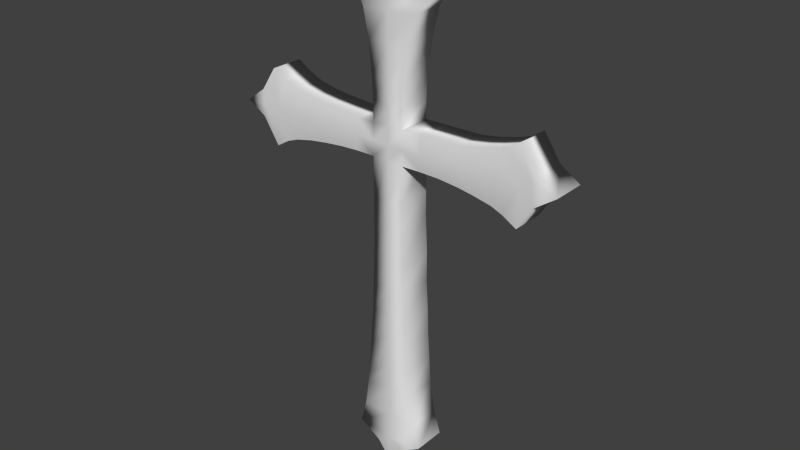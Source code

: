 # Source: Cruz.blend  (saved by Blender 2.74.0; exported with 4.5.12 LTS)
import bpy
from mathutils import Matrix  # noqa: F401  (used for matrix-valued properties, if any)

bpy.ops.wm.read_factory_settings(use_empty=True)
scene = bpy.context.scene
scene.name = 'Scene'

# ---- collections
col_collection_1 = bpy.data.collections.new('Collection 1'); scene.collection.children.link(col_collection_1)

# ---- world
world_world = bpy.data.worlds.new('World'); scene.world = world_world
world_world.color = (0.05088, 0.05088, 0.05088)
world_world.use_sun_shadow = False
world_world.sun_shadow_jitter_overblur = 0.0
world_world.cycles.sampling_method = 'MANUAL'
world_world.cycles.sample_map_resolution = 256

# ---- meshes
me_cube_001 = bpy.data.meshes.new('Cube.001')
me_cube_001.from_pydata([(-0.7285, -0.3513, -0.9266), (-0.819, -0.3513, 0.9161), (-0.7285, 0.3513, -0.9266), (-0.819, 0.3513, 0.9161), (0.7285, -0.3513, -0.9266), (0.7285, -0.3513, 0.9231), (0.7285, 0.3513, -0.9266), (0.7285, 0.3513, 0.9231), (-0.8643, -0.3513, -0.04194), (-0.8643, 0.3513, -0.04194), (0.7738, 0.3513, 0.03845), (0.7738, -0.3513, 0.03845), (-0.8643, -0.3513, 0.0955), (-0.8643, -0.3513, 0.2695), (-0.8403, -0.3513, 0.3924), (-0.8643, -0.3513, 0.4813), (-0.9095, -0.3513, 0.5539), (-1.063, -0.3513, 0.679), (-1.362, -0.3513, 0.7866), (-1.905, -0.3513, 0.8628), (-1.905, 0.3513, 0.8628), (-1.362, 0.3513, 0.7866), (-1.063, 0.3513, 0.679), (-0.9095, 0.3513, 0.5539), (-0.8643, 0.3513, 0.4813), (-0.8403, 0.3513, 0.3924), (-0.8643, 0.3513, 0.2695), (-0.8643, 0.3513, 0.0955), (1.905, 0.3513, 0.8593), (1.362, 0.3513, 0.7936), (1.0, 0.3513, 0.679), (0.7738, 0.3513, 0.5469), (0.7285, 0.3513, 0.4638), (0.7463, 0.3513, 0.396), (0.7738, 0.3513, 0.266), (0.7738, 0.3513, 0.1304), (1.905, -0.3513, 0.8593), (1.362, -0.3513, 0.7936), (1.0, -0.3513, 0.679), (0.7738, -0.3513, 0.5469), (0.7285, -0.3513, 0.4638), (0.7463, -0.3513, 0.396), (0.7738, -0.3513, 0.266), (0.7738, -0.3513, 0.1304), (-0.9095, 0.3513, -0.1531), (-0.9548, 0.3513, -0.2397), (-1.0, 0.3513, -0.3333), (-1.136, 0.3513, -0.4829), (-1.271, 0.3513, -0.6255), (-1.362, 0.3513, -0.6772), (-1.543, 0.3513, -0.7778), (-1.86, 0.3513, -0.8714), (0.8643, 0.3513, -0.1111), (0.8643, 0.3513, -0.2222), (0.9548, 0.3513, -0.3403), (1.0, 0.3513, -0.4444), (1.09, 0.3513, -0.5521), (1.181, 0.3513, -0.6597), (1.452, 0.3513, -0.7848), (1.814, 0.3513, -0.8749), (0.8643, -0.3513, -0.1111), (0.8643, -0.3513, -0.2222), (0.9548, -0.3513, -0.3403), (1.0, -0.3513, -0.4444), (1.09, -0.3513, -0.5521), (1.181, -0.3513, -0.6597), (1.452, -0.3513, -0.7848), (1.814, -0.3513, -0.8749), (-1.86, -0.3513, -0.8714), (-1.543, -0.3513, -0.7778), (-1.362, -0.3513, -0.6772), (-1.271, -0.3513, -0.6255), (-1.136, -0.3513, -0.4829), (-1.0, -0.3513, -0.3333), (-0.9548, -0.3513, -0.2397), (-0.9095, -0.3513, -0.1531), (0.0, 0.3513, 1.0), (0.0, 0.3513, -1.0), (0.0, -0.3513, 1.0), (0.0, -0.3513, -1.0), (0.0, -0.3513, 9.313e-10), (0.0, 0.3513, 9.313e-10), (0.0, 0.3513, 0.9012), (0.0, 0.3513, 0.7901), (0.0, 0.3513, 0.679), (0.0, 0.3513, 0.5679), (0.0, 0.3513, 0.4568), (-0.02262, 0.3513, 0.3981), (-0.04524, 0.3513, 0.2678), (0.0, 0.3513, 0.1235), (0.0, -0.3513, 0.9012), (0.0, -0.3513, 0.7901), (0.0, -0.3513, 0.679), (0.0, -0.3513, 0.5679), (0.0, -0.3513, 0.4568), (-0.02262, -0.3513, 0.3981), (-0.04524, -0.3513, 0.2678), (0.0, -0.3513, 0.1235), (0.0, -0.3513, -0.1111), (0.0, -0.3513, -0.2222), (0.0, -0.3513, -0.3333), (0.0, -0.3513, -0.4444), (0.0, -0.3513, -0.5556), (0.0, -0.3513, -0.6667), (0.0, -0.3513, -0.7778), (0.0, -0.3513, -0.8889), (0.0, 0.3513, -0.1111), (0.0, 0.3513, -0.2222), (0.0, 0.3513, -0.3333), (0.0, 0.3513, -0.4444), (0.0, 0.3513, -0.5556), (0.0, 0.3513, -0.6667), (0.0, 0.3513, -0.7778), (0.0, 0.3513, -0.8889), (7.615, 0.3513, 0.383), (7.493, 0.3513, 0.2723), (7.615, -0.3513, 0.383), (7.493, -0.3513, 0.2723), (1.75, -0.3513, 0.3973), (2.754, -0.3513, 0.3986), (3.759, -0.3513, 0.3998), (4.696, -0.3513, 0.4126), (5.484, -0.3513, 0.4281), (6.205, -0.3513, 0.446), (6.794, -0.3513, 0.4768), (6.794, 0.3513, 0.4768), (6.205, 0.3513, 0.446), (5.484, 0.3513, 0.4281), (4.696, 0.3513, 0.4126), (3.759, 0.3513, 0.3998), (2.754, 0.3513, 0.3986), (1.75, 0.3513, 0.3973), (1.778, 0.3513, 0.2673), (2.765, 0.3513, 0.266), (3.803, 0.3513, 0.2583), (4.607, 0.3513, 0.248), (5.495, 0.3513, 0.2338), (6.1, 0.3513, 0.2145), (6.771, 0.3513, 0.1837), (6.771, -0.3513, 0.1837), (6.1, -0.3513, 0.2145), (5.495, -0.3513, 0.2338), (4.607, -0.3513, 0.248), (3.803, -0.3513, 0.2583), (2.765, -0.3513, 0.266), (1.778, -0.3513, 0.2673), (-0.8643, -0.3513, 0.3282), (-0.8643, 0.3513, 0.3282), (0.7616, 0.3513, 0.3237), (0.7616, -0.3513, 0.3237), (-0.0352, -0.3513, 0.3256), (-0.0352, 0.3513, 0.3256), (8.611, 0.3513, 0.3326), (8.611, -0.3513, 0.3326), (1.766, 0.3513, 0.325), (2.77, 0.3513, 0.3263), (3.774, 0.3513, 0.3275), (4.748, 0.3513, 0.3339), (5.657, 0.3513, 0.3415), (6.786, 0.3513, 0.3313), (7.355, 0.3513, 0.3645), (1.766, -0.3513, 0.325), (2.77, -0.3513, 0.3263), (3.774, -0.3513, 0.3275), (4.748, -0.3513, 0.3339), (5.657, -0.3513, 0.3415), (6.786, -0.3513, 0.3313), (7.355, -0.3513, 0.3645), (-8.72, -0.3513, 0.3282), (-7.69, -0.3513, 0.3868), (-8.72, 0.3513, 0.3282), (-7.714, 0.3513, 0.2825), (-7.69, 0.3513, 0.3868), (-7.714, -0.3513, 0.2825), (-1.774, -0.3513, 0.3282), (-2.756, -0.3513, 0.3282), (-3.738, -0.3513, 0.3282), (-4.72, -0.3513, 0.3282), (-5.702, -0.3513, 0.3282), (-6.684, -0.3513, 0.3282), (-7.666, -0.3513, 0.3282), (-6.876, -0.3513, 0.1826), (-6.205, -0.3513, 0.214), (-5.559, -0.3513, 0.2325), (-4.696, -0.3513, 0.2473), (-3.69, -0.3513, 0.2584), (-2.756, -0.3513, 0.2658), (-1.774, -0.3513, 0.2695), (-1.774, 0.3513, 0.3282), (-2.756, 0.3513, 0.3282), (-3.738, 0.3513, 0.3282), (-4.72, 0.3513, 0.3282), (-5.702, 0.3513, 0.3282), (-6.684, 0.3513, 0.3282), (-7.666, 0.3513, 0.3282), (-6.9, 0.3513, 0.4793), (-6.277, 0.3513, 0.4479), (-5.511, 0.3513, 0.422), (-4.648, 0.3513, 0.4072), (-3.786, 0.3513, 0.3998), (-2.732, 0.3513, 0.3942), (-1.726, 0.3513, 0.3905), (-6.9, -0.3513, 0.4793), (-6.277, -0.3513, 0.4479), (-5.511, -0.3513, 0.422), (-4.648, -0.3513, 0.4072), (-3.786, -0.3513, 0.3998), (-2.732, -0.3513, 0.3942), (-1.726, -0.3513, 0.3905), (-6.876, 0.3513, 0.1826), (-6.205, 0.3513, 0.214), (-5.559, 0.3513, 0.2325), (-4.696, 0.3513, 0.2473), (-3.69, 0.3513, 0.2584), (-2.756, 0.3513, 0.2658), (-1.774, 0.3513, 0.2695)], [], [(68, 51, 2, 0), (113, 59, 6, 77), (59, 67, 4, 6), (105, 68, 0, 79), (79, 77, 6, 4), (78, 76, 3, 1), (97, 12, 8, 80), (35, 43, 11, 10), (89, 35, 10, 81), (12, 27, 9, 8), (1, 3, 20, 19), (19, 20, 21, 18), (18, 21, 22, 17), (17, 22, 23, 16), (16, 23, 24, 15), (15, 24, 25, 14), (195, 194, 172), (13, 26, 27, 12), (7, 82, 76), (82, 28, 29, 83), (83, 29, 30, 84), (84, 30, 31, 85), (85, 31, 32, 86), (86, 32, 33, 87), (151, 148, 34, 88), (88, 34, 35, 89), (7, 5, 36, 28), (28, 36, 37, 29), (29, 37, 38, 30), (30, 38, 39, 31), (31, 39, 40, 32), (32, 40, 41, 33), (125, 124, 116, 114), (34, 42, 43, 35), (90, 19, 18, 91), (91, 18, 17, 92), (92, 17, 16, 93), (93, 16, 15, 94), (94, 15, 14, 95), (150, 146, 13, 96), (96, 13, 12, 97), (80, 8, 75, 98), (98, 75, 74, 99), (99, 74, 73, 100), (100, 73, 72, 101), (101, 72, 71, 102), (102, 71, 70, 103), (103, 70, 69, 104), (104, 69, 68, 105), (10, 11, 60, 52), (52, 60, 61, 53), (53, 61, 62, 54), (54, 62, 63, 55), (55, 63, 64, 56), (56, 64, 65, 57), (57, 65, 66, 58), (58, 66, 67, 59), (81, 10, 52, 106), (106, 52, 53, 107), (107, 53, 54, 108), (108, 54, 55, 109), (109, 55, 56, 110), (110, 56, 57, 111), (111, 57, 58, 112), (112, 58, 59, 113), (8, 9, 44, 75), (75, 44, 45, 74), (74, 45, 46, 73), (73, 46, 47, 72), (72, 47, 48, 71), (71, 48, 49, 70), (70, 49, 50, 69), (69, 50, 51, 68), (50, 112, 113, 51), (49, 111, 112, 50), (48, 110, 111, 49), (47, 109, 110, 48), (46, 108, 109, 47), (45, 107, 108, 46), (44, 106, 107, 45), (9, 81, 106, 44), (66, 104, 105, 67), (65, 103, 104, 66), (64, 102, 103, 65), (63, 101, 102, 64), (62, 100, 101, 63), (61, 99, 100, 62), (60, 98, 99, 61), (11, 80, 98, 60), (42, 96, 97, 43), (149, 150, 96, 42), (40, 94, 95, 41), (39, 93, 94, 40), (38, 92, 93, 39), (37, 91, 92, 38), (36, 90, 91, 37), (5, 78, 90, 36), (26, 88, 89, 27), (147, 151, 88, 26), (24, 86, 87, 25), (23, 85, 86, 24), (22, 84, 85, 23), (21, 83, 84, 22), (20, 82, 83, 21), (3, 76, 82, 20), (27, 89, 81, 9), (43, 97, 80, 11), (5, 7, 76, 78), (0, 2, 77, 79), (79, 4, 105), (77, 2, 113), (1, 19, 90), (1, 90, 78), (51, 113, 2), (67, 105, 4), (28, 82, 7), (152, 153, 117, 115), (139, 138, 115, 117), (167, 139, 117, 153), (160, 125, 114, 152), (148, 33, 131, 154), (154, 131, 130, 155), (155, 130, 129, 156), (156, 129, 128, 157), (157, 128, 127, 158), (158, 127, 126, 159), (159, 126, 125, 160), (149, 42, 145, 161), (161, 145, 144, 162), (162, 144, 143, 163), (163, 143, 142, 164), (164, 142, 141, 165), (165, 141, 140, 166), (166, 140, 139, 167), (42, 34, 132, 145), (145, 132, 133, 144), (144, 133, 134, 143), (143, 134, 135, 142), (142, 135, 136, 141), (141, 136, 137, 140), (140, 137, 138, 139), (33, 41, 118, 131), (131, 118, 119, 130), (130, 119, 120, 129), (129, 120, 121, 128), (128, 121, 122, 127), (127, 122, 123, 126), (126, 123, 124, 125), (123, 166, 167, 124), (122, 165, 166, 123), (121, 164, 165, 122), (120, 163, 164, 121), (119, 162, 163, 120), (118, 161, 162, 119), (41, 149, 161, 118), (137, 159, 160, 138), (136, 158, 159, 137), (135, 157, 158, 136), (134, 156, 157, 135), (133, 155, 156, 134), (132, 154, 155, 133), (34, 148, 154, 132), (152, 115, 160), (124, 167, 116), (114, 116, 153, 152), (25, 87, 151, 147), (41, 95, 150, 149), (95, 14, 146, 150), (87, 33, 148, 151), (168, 173, 180), (138, 160, 115), (153, 116, 167), (168, 170, 171, 173), (169, 172, 170, 168), (202, 195, 172, 169), (209, 181, 173, 171), (194, 209, 171, 170), (180, 202, 169, 168), (146, 14, 208, 174), (174, 208, 207, 175), (175, 207, 206, 176), (176, 206, 205, 177), (177, 205, 204, 178), (178, 204, 203, 179), (179, 203, 202, 180), (147, 26, 215, 188), (188, 215, 214, 189), (189, 214, 213, 190), (190, 213, 212, 191), (191, 212, 211, 192), (192, 211, 210, 193), (193, 210, 209, 194), (26, 13, 187, 215), (215, 187, 186, 214), (214, 186, 185, 213), (213, 185, 184, 212), (212, 184, 183, 211), (211, 183, 182, 210), (210, 182, 181, 209), (14, 25, 201, 208), (208, 201, 200, 207), (207, 200, 199, 206), (206, 199, 198, 205), (205, 198, 197, 204), (204, 197, 196, 203), (203, 196, 195, 202), (13, 146, 174, 187), (187, 174, 175, 186), (186, 175, 176, 185), (185, 176, 177, 184), (184, 177, 178, 183), (183, 178, 179, 182), (182, 179, 180, 181), (25, 147, 188, 201), (201, 188, 189, 200), (200, 189, 190, 199), (199, 190, 191, 198), (198, 191, 192, 197), (197, 192, 193, 196), (196, 193, 194, 195), (173, 181, 180), (170, 172, 194)])
me_cube_001.polygons.foreach_set('use_smooth', [True] * 222)
_uv = me_cube_001.uv_layers.new(name='UVMap')
_uv.uv.foreach_set('vector', [0.7021, 0.06433, 0.7269, 0.04125, 0.769, 0.06468, 0.7552, 0.09924, 0.3387, 0.4585, 0.3284, 0.6279, 0.3273, 0.5272, 0.32, 0.4602, 0.864, 0.1319, 0.8474, 0.1261, 0.8239, 0.1181, 0.8424, 0.09023, 0.2649, 0.4076, 0.2324, 0.5765, 0.241, 0.4727, 0.2369, 0.405, 0.7923, 0.108, 0.8049, 0.07443, 0.8424, 0.09023, 0.8239, 0.1181, 0.8311, 0.2141, 0.8299, 0.2202, 0.8207, 0.2181, 0.8234, 0.2124, 0.5201, 0.4312, 0.4959, 0.5088, 0.4612, 0.5056, 0.4889, 0.4283, 0.8318, 0.1918, 0.7903, 0.1927, 0.7906, 0.186, 0.8317, 0.1876, 0.5091, 0.443, 0.5049, 0.5153, 0.4894, 0.5167, 0.4883, 0.4449, 0.6783, 0.02236, 0.6866, 0.002378, 0.6913, 0.004688, 0.6815, 0.02313, 0.8234, 0.2124, 0.8207, 0.2181, 0.8176, 0.2123, 0.8179, 0.2117, 0.8179, 0.2117, 0.8176, 0.2123, 0.8173, 0.2122, 0.8187, 0.2117, 0.8187, 0.2117, 0.8173, 0.2122, 0.816, 0.2121, 0.8186, 0.2106, 0.8186, 0.2106, 0.816, 0.2121, 0.8144, 0.2119, 0.8183, 0.2094, 0.8183, 0.2094, 0.8144, 0.2119, 0.8128, 0.2116, 0.8175, 0.2089, 0.8175, 0.2089, 0.8128, 0.2116, 0.8111, 0.2111, 0.8166, 0.2082, 0.617, -0.2076, 0.5969, -0.2769, 0.607, -0.28, 0.6748, 0.02174, 0.6803, 5.918e-05, 0.6866, 0.002378, 0.6783, 0.02236, 0.6386, 0.4989, 0.64, 0.4312, 0.6567, 0.4297, 0.64, 0.4312, 0.6197, 0.6099, 0.6124, 0.5601, 0.6213, 0.4329, 0.6213, 0.4329, 0.6124, 0.5601, 0.5957, 0.5281, 0.6026, 0.4346, 0.6026, 0.4346, 0.5957, 0.5281, 0.575, 0.5089, 0.5839, 0.4363, 0.5839, 0.4363, 0.575, 0.5089, 0.5613, 0.506, 0.5652, 0.4379, 0.5652, 0.4379, 0.5613, 0.506, 0.5498, 0.5087, 0.5555, 0.4367, 0.5434, 0.4367, 0.5375, 0.5112, 0.5277, 0.5132, 0.5337, 0.4366, 0.5337, 0.4366, 0.5277, 0.5132, 0.5049, 0.5153, 0.5091, 0.443, 0.8369, 0.2198, 0.8375, 0.214, 0.8636, 0.2146, 0.8444, 0.2207, 0.8444, 0.2207, 0.8636, 0.2146, 0.8541, 0.2186, 0.8466, 0.2151, 0.8466, 0.2151, 0.8541, 0.2186, 0.8509, 0.2213, 0.8427, 0.2196, 0.8427, 0.2196, 0.8509, 0.2213, 0.8495, 0.2236, 0.8408, 0.2242, 0.8408, 0.2242, 0.8495, 0.2236, 0.8495, 0.2247, 0.8409, 0.2258, 0.8409, 0.2258, 0.8495, 0.2247, 0.8497, 0.2256, 0.841, 0.2269, 0.9526, 0.2291, 0.9508, 0.2127, 0.9696, 0.2093, 0.9746, 0.2259, 0.8322, 0.1956, 0.7902, 0.2021, 0.7903, 0.1927, 0.8318, 0.1918, 0.7161, 0.4493, 0.6686, 0.621, 0.6602, 0.57, 0.6881, 0.4467, 0.6881, 0.4467, 0.6602, 0.57, 0.639, 0.5404, 0.6601, 0.4441, 0.6601, 0.4441, 0.639, 0.5404, 0.6105, 0.5236, 0.6321, 0.4415, 0.6321, 0.4415, 0.6105, 0.5236, 0.5931, 0.5178, 0.6041, 0.439, 0.6041, 0.439, 0.5931, 0.5178, 0.5711, 0.5136, 0.5888, 0.4396, 0.5703, 0.4391, 0.5545, 0.5143, 0.5397, 0.5129, 0.5555, 0.4387, 0.5555, 0.4387, 0.5397, 0.5129, 0.4959, 0.5088, 0.5201, 0.4312, 0.4889, 0.4283, 0.4612, 0.5056, 0.4323, 0.5072, 0.4609, 0.4257, 0.4609, 0.4257, 0.4323, 0.5072, 0.4096, 0.5092, 0.4329, 0.4231, 0.4329, 0.4231, 0.4096, 0.5092, 0.3851, 0.5111, 0.4049, 0.4206, 0.4049, 0.4206, 0.3851, 0.5111, 0.3447, 0.52, 0.3769, 0.418, 0.3769, 0.418, 0.3447, 0.52, 0.3061, 0.5289, 0.3489, 0.4154, 0.3489, 0.4154, 0.3061, 0.5289, 0.2913, 0.5359, 0.3209, 0.4128, 0.3209, 0.4128, 0.2913, 0.5359, 0.2623, 0.55, 0.2929, 0.4102, 0.2929, 0.4102, 0.2623, 0.55, 0.2324, 0.5765, 0.2649, 0.4076, 0.8317, 0.1876, 0.7906, 0.186, 0.7948, 0.1756, 0.8323, 0.1825, 0.8323, 0.1825, 0.7948, 0.1756, 0.7956, 0.1683, 0.8336, 0.1773, 0.8336, 0.1773, 0.7956, 0.1683, 0.8003, 0.1604, 0.8353, 0.1723, 0.8353, 0.1723, 0.8003, 0.1604, 0.8029, 0.1536, 0.8374, 0.1674, 0.8374, 0.1674, 0.8029, 0.1536, 0.8079, 0.1465, 0.8402, 0.1622, 0.8402, 0.1622, 0.8079, 0.1465, 0.8129, 0.1397, 0.8436, 0.1567, 0.8436, 0.1567, 0.8129, 0.1397, 0.8284, 0.132, 0.8517, 0.1468, 0.8517, 0.1468, 0.8284, 0.132, 0.8474, 0.1261, 0.864, 0.1319, 0.4883, 0.4449, 0.4894, 0.5167, 0.4636, 0.5274, 0.4696, 0.4466, 0.4696, 0.4466, 0.4636, 0.5274, 0.4449, 0.5291, 0.4509, 0.4483, 0.4509, 0.4483, 0.4449, 0.5291, 0.4244, 0.5394, 0.4322, 0.45, 0.4322, 0.45, 0.4244, 0.5394, 0.4066, 0.5452, 0.4135, 0.4517, 0.4135, 0.4517, 0.4066, 0.5452, 0.3878, 0.5553, 0.3948, 0.4534, 0.3948, 0.4534, 0.3878, 0.5553, 0.3691, 0.5654, 0.3761, 0.4551, 0.3761, 0.4551, 0.3691, 0.5654, 0.3461, 0.5927, 0.3574, 0.4568, 0.3574, 0.4568, 0.3461, 0.5927, 0.3284, 0.6279, 0.3387, 0.4585, 0.6815, 0.02313, 0.6913, 0.004688, 0.695, 0.006895, 0.6834, 0.02444, 0.6834, 0.02444, 0.695, 0.006895, 0.6978, 0.008776, 0.6849, 0.02576, 0.6849, 0.02576, 0.6978, 0.008776, 0.7008, 0.01104, 0.6873, 0.02776, 0.6873, 0.02776, 0.7008, 0.01104, 0.7068, 0.0164, 0.6904, 0.03245, 0.6904, 0.03245, 0.7068, 0.0164, 0.7121, 0.02241, 0.6933, 0.03756, 0.6933, 0.03756, 0.7121, 0.02241, 0.7145, 0.02548, 0.6948, 0.04104, 0.6948, 0.04104, 0.7145, 0.02548, 0.7196, 0.03226, 0.6979, 0.04863, 0.6979, 0.04863, 0.7196, 0.03226, 0.7269, 0.04125, 0.7021, 0.06433, 0.3682, 0.3125, 0.3574, 0.4568, 0.3387, 0.4585, 0.3546, 0.2843, 0.3838, 0.3279, 0.3761, 0.4551, 0.3574, 0.4568, 0.3682, 0.3125, 0.3919, 0.3356, 0.3948, 0.4534, 0.3761, 0.4551, 0.3838, 0.3279, 0.415, 0.3461, 0.4135, 0.4517, 0.3948, 0.4534, 0.3919, 0.3356, 0.4392, 0.3565, 0.4322, 0.45, 0.4135, 0.4517, 0.415, 0.3461, 0.4546, 0.3593, 0.4509, 0.4483, 0.4322, 0.45, 0.4392, 0.3565, 0.4689, 0.3622, 0.4696, 0.4466, 0.4509, 0.4483, 0.4546, 0.3593, 0.4873, 0.3647, 0.4883, 0.4449, 0.4696, 0.4466, 0.4689, 0.3622, 0.32, 0.2785, 0.2929, 0.4102, 0.2649, 0.4076, 0.3045, 0.2436, 0.3461, 0.306, 0.3209, 0.4128, 0.2929, 0.4102, 0.32, 0.2785, 0.3715, 0.3167, 0.3489, 0.4154, 0.3209, 0.4128, 0.3461, 0.306, 0.3968, 0.3274, 0.3769, 0.418, 0.3489, 0.4154, 0.3715, 0.3167, 0.4221, 0.3339, 0.4049, 0.4206, 0.3769, 0.418, 0.3968, 0.3274, 0.4501, 0.3449, 0.4329, 0.4231, 0.4049, 0.4206, 0.4221, 0.3339, 0.4781, 0.3474, 0.4609, 0.4257, 0.4329, 0.4231, 0.4501, 0.3449, 0.514, 0.3591, 0.4889, 0.4283, 0.4609, 0.4257, 0.4781, 0.3474, 0.5713, 0.3644, 0.5555, 0.4387, 0.5201, 0.4312, 0.5372, 0.3613, 0.5856, 0.3669, 0.5703, 0.4391, 0.5555, 0.4387, 0.5713, 0.3644, 0.6203, 0.3731, 0.6041, 0.439, 0.5888, 0.4396, 0.6036, 0.3699, 0.6421, 0.371, 0.6321, 0.4415, 0.6041, 0.439, 0.6203, 0.3731, 0.6799, 0.3535, 0.6601, 0.4441, 0.6321, 0.4415, 0.6421, 0.371, 0.716, 0.3234, 0.6881, 0.4467, 0.6601, 0.4441, 0.6799, 0.3535, 0.7433, 0.2758, 0.7161, 0.4493, 0.6881, 0.4467, 0.716, 0.3234, 0.736, 0.3838, 0.7409, 0.4516, 0.7161, 0.4493, 0.7433, 0.2758, 0.5397, 0.36, 0.5337, 0.4366, 0.5091, 0.443, 0.5104, 0.3626, 0.5496, 0.3591, 0.5434, 0.4367, 0.5337, 0.4366, 0.5397, 0.36, 0.5754, 0.3568, 0.5652, 0.4379, 0.5555, 0.4367, 0.5602, 0.3604, 0.5879, 0.3514, 0.5839, 0.4363, 0.5652, 0.4379, 0.5754, 0.3568, 0.61, 0.3352, 0.6026, 0.4346, 0.5839, 0.4363, 0.5879, 0.3514, 0.6302, 0.3056, 0.6213, 0.4329, 0.6026, 0.4346, 0.61, 0.3352, 0.6468, 0.2536, 0.64, 0.4312, 0.6213, 0.4329, 0.6302, 0.3056, 0.6482, 0.3544, 0.6567, 0.4297, 0.64, 0.4312, 0.6468, 0.2536, 0.5104, 0.3626, 0.5091, 0.443, 0.4883, 0.4449, 0.4873, 0.3647, 0.5372, 0.3613, 0.5201, 0.4312, 0.4889, 0.4283, 0.514, 0.3591, 0.8375, 0.214, 0.8369, 0.2198, 0.8299, 0.2202, 0.8311, 0.2141, 0.7552, 0.09924, 0.769, 0.06468, 0.8049, 0.07443, 0.7923, 0.108, 0.2369, 0.405, 0.2699, 0.3407, 0.2649, 0.4076, 0.32, 0.4602, 0.3374, 0.3909, 0.3387, 0.4585, 0.7036, 0.5239, 0.6686, 0.621, 0.7161, 0.4493, 0.7036, 0.5239, 0.7161, 0.4493, 0.7409, 0.4516, 0.3546, 0.2843, 0.3387, 0.4585, 0.3374, 0.3909, 0.3045, 0.2436, 0.2649, 0.4076, 0.2699, 0.3407, 0.6197, 0.6099, 0.64, 0.4312, 0.6386, 0.4989, 0.9999, 0.2142, 0.9804, 0.2074, 0.9668, 0.207, 0.973, 0.1878, 0.9495, 0.2058, 0.9502, 0.1836, 0.973, 0.1878, 0.9668, 0.207, 0.7268, -0.2294, 0.6696, -0.1808, 0.7063, -0.2441, 0.7437, -0.344, 0.4985, 1.127, 0.5213, 1.073, 0.4998, 1.151, 0.4844, 1.245, 0.5375, 0.5112, 0.5498, 0.5087, 0.543, 0.6025, 0.5307, 0.6051, 0.5307, 0.6051, 0.543, 0.6025, 0.5362, 0.6964, 0.524, 0.6989, 0.524, 0.6989, 0.5362, 0.6964, 0.5295, 0.7902, 0.5172, 0.7928, 0.5172, 0.7928, 0.5295, 0.7902, 0.5251, 0.8777, 0.5115, 0.8838, 0.5115, 0.8838, 0.5251, 0.8777, 0.5222, 0.9512, 0.5064, 0.9686, 0.5064, 0.9686, 0.5222, 0.9512, 0.5202, 1.018, 0.4969, 1.074, 0.4969, 1.074, 0.5202, 1.018, 0.5213, 1.073, 0.4985, 1.127, 0.5856, 0.3669, 0.5713, 0.3644, 0.5916, 0.2735, 0.6059, 0.2759, 0.6059, 0.2759, 0.5916, 0.2735, 0.6109, 0.184, 0.6261, 0.185, 0.6261, 0.185, 0.6109, 0.184, 0.6295, 0.08985, 0.6464, 0.09407, 0.6464, 0.09407, 0.6295, 0.08985, 0.6429, 0.01673, 0.6673, 0.005935, 0.6673, 0.005935, 0.6429, 0.01673, 0.6569, -0.06402, 0.6873, -0.07616, 0.6873, -0.07616, 0.6569, -0.06402, 0.6641, -0.1193, 0.7071, -0.1787, 0.7071, -0.1787, 0.6641, -0.1193, 0.6696, -0.1808, 0.7268, -0.2294, 0.7902, 0.2021, 0.8322, 0.1956, 0.841, 0.2005, 0.8404, 0.2074, 0.8404, 0.2074, 0.841, 0.2005, 0.8474, 0.2014, 0.8473, 0.207, 0.8473, 0.207, 0.8474, 0.2014, 0.858, 0.1984, 0.8591, 0.207, 0.8591, 0.207, 0.858, 0.1984, 0.8718, 0.1937, 0.8739, 0.2072, 0.8739, 0.2072, 0.8718, 0.1937, 0.8953, 0.1869, 0.8982, 0.2078, 0.8982, 0.2078, 0.8953, 0.1869, 0.9262, 0.1833, 0.9334, 0.2094, 0.9334, 0.2094, 0.9262, 0.1833, 0.9502, 0.1836, 0.9495, 0.2058, 0.841, 0.2269, 0.8497, 0.2256, 0.8599, 0.2242, 0.8582, 0.2373, 0.8582, 0.2373, 0.8599, 0.2242, 0.8767, 0.2216, 0.8783, 0.2342, 0.8783, 0.2342, 0.8767, 0.2216, 0.893, 0.2191, 0.8948, 0.2309, 0.8948, 0.2309, 0.893, 0.2191, 0.9084, 0.2169, 0.9096, 0.2291, 0.9096, 0.2291, 0.9084, 0.2169, 0.9222, 0.2152, 0.9231, 0.2287, 0.9231, 0.2287, 0.9222, 0.2152, 0.9368, 0.214, 0.938, 0.2292, 0.938, 0.2292, 0.9368, 0.214, 0.9508, 0.2127, 0.9526, 0.2291, 0.7245, -0.1234, 0.7071, -0.1787, 0.7268, -0.2294, 0.7439, -0.176, 0.7056, -0.05851, 0.6873, -0.07616, 0.7071, -0.1787, 0.7245, -0.1234, 0.6861, 0.0125, 0.6673, 0.005935, 0.6873, -0.07616, 0.7056, -0.05851, 0.6643, 0.09714, 0.6464, 0.09407, 0.6673, 0.005935, 0.6861, 0.0125, 0.644, 0.1881, 0.6261, 0.185, 0.6464, 0.09407, 0.6643, 0.09714, 0.6238, 0.279, 0.6059, 0.2759, 0.6261, 0.185, 0.644, 0.1881, 0.6036, 0.3699, 0.5856, 0.3669, 0.6059, 0.2759, 0.6238, 0.279, 0.482, 1.012, 0.4969, 1.074, 0.4985, 1.127, 0.4721, 1.075, 0.4894, 0.9551, 0.5064, 0.9686, 0.4969, 1.074, 0.482, 1.012, 0.498, 0.8719, 0.5115, 0.8838, 0.5064, 0.9686, 0.4894, 0.9551, 0.5053, 0.7965, 0.5172, 0.7928, 0.5115, 0.8838, 0.498, 0.8719, 0.5139, 0.6994, 0.524, 0.6989, 0.5172, 0.7928, 0.5053, 0.7965, 0.5209, 0.6071, 0.5307, 0.6051, 0.524, 0.6989, 0.5139, 0.6994, 0.5277, 0.5132, 0.5375, 0.5112, 0.5307, 0.6051, 0.5209, 0.6071, 0.4844, 1.245, 0.482, 1.141, 0.4985, 1.127, 0.7439, -0.176, 0.7268, -0.2294, 0.7366, -0.2526, 0.9746, 0.2259, 0.9696, 0.2093, 0.9804, 0.2074, 0.9999, 0.2142, 0.5602, 0.3604, 0.5555, 0.4367, 0.5434, 0.4367, 0.5496, 0.3591, 0.6036, 0.3699, 0.5888, 0.4396, 0.5703, 0.4391, 0.5856, 0.3669, 0.5888, 0.4396, 0.5711, 0.5136, 0.5545, 0.5143, 0.5703, 0.4391, 0.5555, 0.4367, 0.5498, 0.5087, 0.5375, 0.5112, 0.5434, 0.4367, 0.3986, 1.226, 0.407, 1.134, 0.4195, 1.13, 0.4721, 1.075, 0.4985, 1.127, 0.482, 1.141, 0.7437, -0.344, 0.7366, -0.2526, 0.7268, -0.2294, 0.09142, 0.1716, 5.918e-05, 0.1226, 0.1783, 0.07443, 0.1989, 0.1681, 0.1715, 0.1856, 0.1089, 0.3008, 5.918e-05, 0.1226, 0.09142, 0.1716, 0.2757, 0.2, 0.273, 0.3504, 0.1089, 0.3008, 0.1715, 0.1856, 0.2907, 0.07825, 0.2878, 0.1636, 0.1989, 0.1681, 0.1783, 0.07443, 0.5969, -0.2769, 0.5669, -0.2008, 0.5896, -0.2807, 0.6043, -0.3754, 0.4195, 1.13, 0.4728, 1.065, 0.4338, 1.134, 0.3986, 1.226, 0.5545, 0.5143, 0.5711, 0.5136, 0.5531, 0.5938, 0.5364, 0.5967, 0.5364, 0.5967, 0.5531, 0.5938, 0.5341, 0.685, 0.5169, 0.6857, 0.5169, 0.6857, 0.5341, 0.685, 0.5145, 0.7806, 0.4975, 0.7746, 0.4975, 0.7746, 0.5145, 0.7806, 0.4993, 0.8589, 0.478, 0.8636, 0.478, 0.8636, 0.4993, 0.8589, 0.4859, 0.9374, 0.4585, 0.9525, 0.4585, 0.9525, 0.4859, 0.9374, 0.4772, 1.007, 0.439, 1.042, 0.439, 1.042, 0.4772, 1.007, 0.4728, 1.065, 0.4195, 1.13, 0.5496, 0.3591, 0.5397, 0.36, 0.5461, 0.2749, 0.5559, 0.274, 0.5559, 0.274, 0.5461, 0.2749, 0.5523, 0.1831, 0.5628, 0.1822, 0.5628, 0.1822, 0.5523, 0.1831, 0.5575, 0.09591, 0.5696, 0.09036, 0.5696, 0.09036, 0.5575, 0.09591, 0.5627, 0.002021, 0.5764, -0.001452, 0.5764, -0.001452, 0.5627, 0.002021, 0.5662, -0.07837, 0.5833, -0.09327, 0.5833, -0.09327, 0.5662, -0.07837, 0.5675, -0.1386, 0.5901, -0.1851, 0.5901, -0.1851, 0.5675, -0.1386, 0.5669, -0.2008, 0.5969, -0.2769, 0.6803, 5.918e-05, 0.6748, 0.02174, 0.6565, 0.04211, 0.6354, 0.01316, 0.6354, 0.01316, 0.6565, 0.04211, 0.6219, 0.08752, 0.5949, 0.05266, 0.5949, 0.05266, 0.6219, 0.08752, 0.5697, 0.1117, 0.5544, 0.07489, 0.5544, 0.07489, 0.5697, 0.1117, 0.5112, 0.1331, 0.5017, 0.08924, 0.5017, 0.08924, 0.5112, 0.1331, 0.4533, 0.1484, 0.445, 0.09289, 0.445, 0.09289, 0.4533, 0.1484, 0.3833, 0.1669, 0.3784, 0.08838, 0.3784, 0.08838, 0.3833, 0.1669, 0.2878, 0.1636, 0.2907, 0.07825, 0.8166, 0.2082, 0.8111, 0.2111, 0.8085, 0.2113, 0.8086, 0.209, 0.8086, 0.209, 0.8085, 0.2113, 0.8048, 0.2116, 0.8041, 0.2094, 0.8041, 0.2094, 0.8048, 0.2116, 0.7687, 0.2406, 0.7582, 0.2106, 0.7582, 0.2106, 0.7687, 0.2406, 0.705, 0.2711, 0.692, 0.2111, 0.692, 0.2111, 0.705, 0.2711, 0.5927, 0.3133, 0.5795, 0.2101, 0.5795, 0.2101, 0.5927, 0.3133, 0.4328, 0.3504, 0.426, 0.2066, 0.426, 0.2066, 0.4328, 0.3504, 0.273, 0.3504, 0.2757, 0.2, 0.5397, 0.5129, 0.5545, 0.5143, 0.5364, 0.5967, 0.5217, 0.5953, 0.5217, 0.5953, 0.5364, 0.5967, 0.5169, 0.6857, 0.5012, 0.6842, 0.5012, 0.6842, 0.5169, 0.6857, 0.4975, 0.7746, 0.4808, 0.7687, 0.4808, 0.7687, 0.4975, 0.7746, 0.478, 0.8636, 0.4581, 0.8595, 0.4581, 0.8595, 0.478, 0.8636, 0.4585, 0.9525, 0.4372, 0.9373, 0.4372, 0.9373, 0.4585, 0.9525, 0.439, 1.042, 0.4197, 0.9955, 0.4197, 0.9955, 0.439, 1.042, 0.4195, 1.13, 0.3985, 1.055, 0.5602, 0.3604, 0.5496, 0.3591, 0.5559, 0.274, 0.5661, 0.2775, 0.5661, 0.2775, 0.5559, 0.274, 0.5628, 0.1822, 0.5737, 0.1834, 0.5737, 0.1834, 0.5628, 0.1822, 0.5696, 0.09036, 0.582, 0.08479, 0.582, 0.08479, 0.5696, 0.09036, 0.5764, -0.001452, 0.5892, 0.004061, 0.5892, 0.004061, 0.5764, -0.001452, 0.5833, -0.09327, 0.5977, -0.07679, 0.5977, -0.07679, 0.5833, -0.09327, 0.5901, -0.1851, 0.6074, -0.1488, 0.6074, -0.1488, 0.5901, -0.1851, 0.5969, -0.2769, 0.617, -0.2076, 0.407, 1.134, 0.3985, 1.055, 0.4195, 1.13, 0.6043, -0.3754, 0.607, -0.28, 0.5969, -0.2769])
me_cube_001.use_remesh_preserve_volume = False
me_cube_001.use_remesh_preserve_attributes = False
me_cube_001.use_mirror_vertex_groups = False
me_cube_001.update()

# ---- objects
ob_cube = bpy.data.objects.new('Cube', me_cube_001)

# ---- transforms, parenting, visibility, modifiers, constraints
ob_cube.location = (-0.1084, 0.0, 0.0)
ob_cube.scale = (0.1049, 0.252, 1.357)
ob_cube.lineart.crease_threshold = 0.0

# ---- collection membership
col_collection_1.objects.link(ob_cube)

# ---- scene / render settings (as saved in the file)
scene.frame_start = 1; scene.frame_end = 250; scene.frame_set(1)
scene.render.engine = 'BLENDER_EEVEE_NEXT'
scene.render.resolution_percentage = 50
scene.render.dither_intensity = 0.0
scene.cycles.use_denoising = False
scene.cycles.samples = 10
scene.cycles.sampling_pattern = 'TABULATED_SOBOL'
scene.cycles.light_sampling_threshold = 0.0
scene.cycles.use_adaptive_sampling = False
scene.cycles.use_light_tree = False
scene.cycles.blur_glossy = 0.0
scene.cycles.pixel_filter_type = 'GAUSSIAN'
scene.cycles.sample_clamp_indirect = 0.0
scene.view_settings.view_transform = 'Standard'
bpy.context.view_layer.update()

# ---- added for rendering (the .blend has no active camera and no usable light): camera, sun
cam_auto = bpy.data.cameras.new('AutoCamera')
cam_auto.lens = 50.0
cam_auto.sensor_width = 36.0
cam_auto.clip_end = 1000.0
ob_auto_camera = bpy.data.objects.new('AutoCamera', cam_auto)
scene.collection.objects.link(ob_auto_camera)
ob_auto_camera.location = (2.91277, -3.63229, 2.42153)
ob_auto_camera.rotation_euler = (1.09748, -7.21219e-08, 0.694738)
scene.camera = ob_auto_camera
light_auto_sun = bpy.data.lights.new('AutoSun', 'SUN')
light_auto_sun.energy = 3.0
light_auto_sun.angle = 0.0523599
ob_auto_sun = bpy.data.objects.new('AutoSun', light_auto_sun)
scene.collection.objects.link(ob_auto_sun)
ob_auto_sun.rotation_euler = (0.872665, 0.174533, 0.523599)
bpy.context.view_layer.update()
